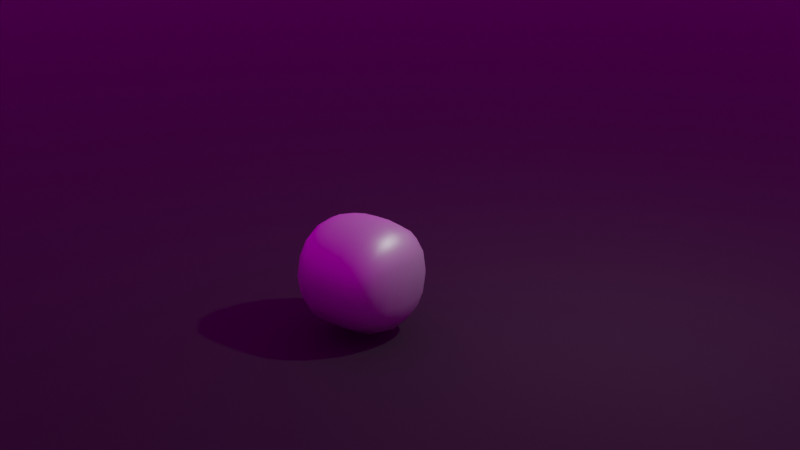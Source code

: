 # Source: startup_scene.blend  (saved by Blender 2.80.50; exported with 4.5.12 LTS)
import bpy
from mathutils import Matrix  # noqa: F401  (used for matrix-valued properties, if any)

bpy.ops.wm.read_factory_settings(use_empty=True)
scene = bpy.context.scene
scene.name = 'Scene'

# ---- collections
col_collection_1 = bpy.data.collections.new('Collection 1'); scene.collection.children.link(col_collection_1)
col_backstage = bpy.data.collections.new('Backstage'); scene.collection.children.link(col_backstage)

# ---- materials (node trees are filled in below, after node groups)
mat_cubemat = bpy.data.materials.new('CubeMat')
mat_cubemat.use_transparent_shadow = False
mat_cubemat.diffuse_color = (1.0, 1.0, 1.0, 1.0)
mat_cubemat.roughness = 0.25
mat_groundmat = bpy.data.materials.new('GroundMat')
mat_groundmat.use_transparent_shadow = False
mat_groundmat.roughness = 0.25

# ---- node groups
ng_auto_smooth = bpy.data.node_groups.new('Auto Smooth', 'GeometryNodeTree')
_s = ng_auto_smooth.interface.new_socket(name='Geometry', in_out='OUTPUT', socket_type='NodeSocketGeometry')
_s = ng_auto_smooth.interface.new_socket(name='Geometry', in_out='INPUT', socket_type='NodeSocketGeometry')
_s = ng_auto_smooth.interface.new_socket(name='Angle', in_out='INPUT', socket_type='NodeSocketFloat')
_s.subtype = 'ANGLE'
_s.min_value = 0.0
_s.max_value = 3.142
ng_auto_smooth.is_modifier = True
_N = ng_auto_smooth.nodes; _L = ng_auto_smooth.links
n0 = _N.new('NodeGroupOutput'); n0.name = 'Group Output'; n0.location = (480, -100)
n1 = _N.new('NodeGroupInput'); n1.name = 'Group Input'; n1.location = (-420, -300)
n2 = _N.new('NodeGroupInput'); n2.name = 'Group Input.001'; n2.location = (-60, -100)
n3 = _N.new('GeometryNodeSetShadeSmooth'); n3.name = 'Set Shade Smooth'; n3.location = (120, -100)
n3.domain = 'EDGE'
n4 = _N.new('GeometryNodeSetShadeSmooth'); n4.name = 'Set Shade Smooth.001'; n4.location = (300, -100)
n5 = _N.new('GeometryNodeInputMeshEdgeAngle'); n5.name = 'Edge Angle'; n5.location = (-420, -220)
n6 = _N.new('GeometryNodeInputEdgeSmooth'); n6.name = 'Is Edge Smooth'; n6.location = (-60, -160)
n7 = _N.new('GeometryNodeInputShadeSmooth'); n7.name = 'Is Face Smooth'; n7.location = (-240, -340)
n8 = _N.new('FunctionNodeBooleanMath'); n8.name = 'Boolean Math'; n8.location = (-60, -220)
n9 = _N.new('FunctionNodeCompare'); n9.name = 'Compare'; n9.location = (-240, -180)
n9.operation = 'LESS_EQUAL'
_L.new(n5.outputs[0], n9.inputs[0])
_L.new(n4.outputs[0], n0.inputs[0])
_L.new(n1.outputs[1], n9.inputs[1])
_L.new(n9.outputs[0], n8.inputs[0])
_L.new(n7.outputs[0], n8.inputs[1])
_L.new(n2.outputs[0], n3.inputs[0])
_L.new(n6.outputs[0], n3.inputs[1])
_L.new(n3.outputs[0], n4.inputs[0])
_L.new(n8.outputs[0], n3.inputs[2])
n0.is_active_output = True

# ---- material node trees
mat_cubemat.use_nodes = True; mat_cubemat.node_tree.nodes.clear()
_N = mat_cubemat.node_tree.nodes; _L = mat_cubemat.node_tree.links
n0 = _N.new('ShaderNodeOutputMaterial'); n0.name = 'Material Output'; n0.location = (278, 335)
n1 = _N.new('ShaderNodeBsdfPrincipled'); n1.name = 'Principled BSDF'; n1.location = (-12, 335)
n1.distribution = 'GGX'
n1.subsurface_method = 'BURLEY'
n1.inputs[1].default_value = 0.5
n1.inputs[3].default_value = 1.45
n2 = _N.new('ShaderNodeAttribute'); n2.name = 'Attribute'; n2.location = (-236, 300)
n2.attribute_name = 'Col'
_L.new(n1.outputs[0], n0.inputs[0])
_L.new(n2.outputs[0], n1.inputs[0])
n0.is_active_output = True
mat_groundmat.use_nodes = True; mat_groundmat.node_tree.nodes.clear()
_N = mat_groundmat.node_tree.nodes; _L = mat_groundmat.node_tree.links
n0 = _N.new('ShaderNodeOutputMaterial'); n0.name = 'Material Output'; n0.location = (300, 300)
n1 = _N.new('ShaderNodeBsdfPrincipled'); n1.name = 'Principled BSDF'; n1.location = (10, 300)
n1.distribution = 'GGX'
n1.subsurface_method = 'BURLEY'
n1.inputs[0].default_value = (0.03522, 0.03522, 0.03522, 1.0)
n1.inputs[1].default_value = 1.0
n1.inputs[2].default_value = 1.0
n1.inputs[3].default_value = 1.45
_L.new(n1.outputs[0], n0.inputs[0])
n0.is_active_output = True

# ---- world
world_world = bpy.data.worlds.new('World'); scene.world = world_world
world_world.use_nodes = True; world_world.node_tree.nodes.clear()
_N = world_world.node_tree.nodes; _L = world_world.node_tree.links
n0 = _N.new('ShaderNodeOutputWorld'); n0.name = 'World Output'; n0.location = (300, 300)
n1 = _N.new('ShaderNodeBackground'); n1.name = 'Background'; n1.location = (10, 300)
n2 = _N.new('ShaderNodeTexEnvironment'); n2.name = 'Environment Texture'; n2.location = (-280, 280)
_L.new(n2.outputs[0], n1.inputs[0])
_L.new(n1.outputs[0], n0.inputs[0])
n0.is_active_output = True
world_world.color = (0.05088, 0.05088, 0.05088)
world_world.use_sun_shadow = False
world_world.sun_shadow_jitter_overblur = 0.0

# ---- cameras
cam_camera = bpy.data.cameras.new('Camera')
cam_camera.clip_end = 100.0
cam_camera.ortho_scale = 7.314
cam_camera.dof.focus_distance = 0.0
cam_camera.dof.aperture_fstop = 128.0

# ---- lights
light_light = bpy.data.lights.new('Light', 'POINT')
light_light.transmission_factor = 0.0
light_light.cutoff_distance = 30.0
light_light.energy = 1000.0
light_light.shadow_buffer_clip_start = 1.001
light_light.shadow_soft_size = 0.1
light_light.shadow_maximum_resolution = 0.006
light_light.use_absolute_resolution = True

# ---- meshes
me_cube_003 = bpy.data.meshes.new('Cube.003')
me_cube_003.from_pydata([(0.0, -1.0, 0.0), (0.0, -1.0, 2.0), (0.0, 1.0, 0.0), (0.0, 1.0, 2.0), (1.0, -1.0, 0.0), (1.0, -1.0, 2.0), (1.0, 1.0, 0.0), (1.0, 1.0, 2.0)], [], [(2, 3, 7, 6), (6, 7, 5, 4), (4, 5, 1, 0), (2, 6, 4, 0), (7, 3, 1, 5)])
me_cube_003.polygons.foreach_set('use_smooth', [True] * 5)
_uv = me_cube_003.uv_layers.new(name='UVMap')
_uv.uv.foreach_set('vector', [0.5, 1.0, 0.5, 9.935e-05, 0.6247, 0.2382, 0.6247, 0.7493, 0.6247, 0.7493, 0.6247, 0.2382, 0.8752, 0.2382, 0.8752, 0.7493, 0.8752, 0.7493, 0.8752, 0.2382, 0.9999, 9.95e-05, 0.9999, 1.0, 0.5, 1.0, 0.6247, 0.7493, 0.8752, 0.7493, 0.9999, 1.0, 0.6247, 0.2382, 0.5, 9.935e-05, 0.9999, 9.95e-05, 0.8752, 0.2382])
_ca = me_cube_003.color_attributes.new('Col', 'BYTE_COLOR', 'CORNER')
_ca.data.foreach_set('color', [0.2159, 0.2159, 0.2159, 1.0, 0.2159, 0.2159, 0.2159, 1.0, 0.2159, 0.2159, 0.2159, 1.0, 0.2159, 0.2159, 0.2159, 1.0, 0.2159, 0.2159, 0.2159, 1.0, 0.2159, 0.2159, 0.2159, 1.0, 0.2159, 0.2159, 0.2159, 1.0, 0.2159, 0.2159, 0.2159, 1.0, 0.2159, 0.2159, 0.2159, 1.0, 0.2159, 0.2159, 0.2159, 1.0, 0.2159, 0.2159, 0.2159, 1.0, 0.2159, 0.2159, 0.2159, 1.0, 0.2159, 0.2159, 0.2159, 1.0, 0.2159, 0.2159, 0.2159, 1.0, 0.2159, 0.2159, 0.2159, 1.0, 0.2159, 0.2159, 0.2159, 1.0, 0.2159, 0.2159, 0.2159, 1.0, 0.2159, 0.2159, 0.2159, 1.0, 0.2159, 0.2159, 0.2159, 1.0, 0.2159, 0.2159, 0.2159, 1.0])
me_cube_003.materials.append(mat_cubemat)
me_cube_003.use_remesh_preserve_volume = False
me_cube_003.use_remesh_preserve_attributes = False
me_cube_003.use_mirror_vertex_groups = False
me_cube_003.use_paint_bone_selection = False
me_cube_003.use_paint_mask = True
me_cube_003.update()
me_circle_001 = bpy.data.meshes.new('Circle.001')
me_circle_001.from_pydata([(0.0, 100.0, 0.1202), (-19.51, 98.08, 0.1202), (-38.27, 92.39, 0.1202), (-70.71, 70.71, 0.1202), (-92.39, 38.27, 0.1202), (-92.39, -38.27, 0.1202), (-70.71, -70.71, 0.1202), (-55.56, -83.15, 0.1202), (-19.51, -98.08, 0.1202), (55.56, -83.15, 0.1202), (70.71, -70.71, 0.1202), (83.15, -55.56, 0.1202), (92.39, -38.27, 0.1202), (100.0, 9.656e-05, 0.1202), (98.08, 19.51, 0.1202), (38.27, 92.39, 0.1202), (19.51, 98.08, 0.1202), (-55.56, 83.15, 0.1202), (-83.15, 55.56, 0.1202), (-98.08, 19.51, 0.1202), (-100.0, 7.55e-06, 0.1202), (-98.08, -19.51, 0.1202), (-83.15, -55.56, 0.1202), (-38.27, -92.39, 0.1202), (3.258e-05, -100.0, 0.1202), (19.51, -98.08, 0.1202), (38.27, -92.39, 0.1202), (98.08, -19.51, 0.1202), (92.39, 38.27, 0.1202), (83.15, 55.56, 0.1202), (70.71, 70.71, 0.1202), (55.56, 83.15, 0.1202), (0.0, 0.0, 0.1202), (-43.97, 65.81, 0.1202), (-30.29, 73.12, 0.1202), (-65.81, 43.97, 0.1202), (-55.96, 55.96, 0.1202), (-77.62, 15.44, 0.1202), (-73.12, 30.29, 0.1202), (-65.81, -43.97, 0.1202), (-73.12, -30.29, 0.1202), (-30.29, -73.12, 0.1202), (-43.97, -65.81, 0.1202), (2.86e-05, -79.15, 0.1202), (-15.44, -77.62, 0.1202), (77.62, -15.44, 0.1202), (73.12, -30.29, 0.1202), (73.12, 30.29, 0.1202), (77.62, 15.44, 0.1202), (8.353e-06, 79.15, 0.1202), (15.44, 77.62, 0.1202), (-15.44, 77.62, 0.1202), (-79.15, 3.647e-06, 0.1202), (-77.62, -15.44, 0.1202), (-55.96, -55.96, 0.1202), (15.44, -77.62, 0.1202), (30.29, -73.12, 0.1202), (43.97, -65.81, 0.1202), (55.96, -55.96, 0.1202), (65.81, -43.97, 0.1202), (79.15, 7.611e-05, 0.1202), (65.81, 43.97, 0.1202), (55.96, 55.96, 0.1202), (43.97, 65.81, 0.1202), (30.29, 73.12, 0.1202), (-27.0, 40.41, 0.1202), (-18.6, 44.9, 0.1202), (-40.41, 27.0, 0.1202), (-34.37, 34.37, 0.1202), (-47.67, 9.481, 0.1202), (-44.9, 18.6, 0.1202), (-40.41, -27.0, 0.1202), (-44.9, -18.6, 0.1202), (-18.6, -44.9, 0.1202), (-27.0, -40.41, 0.1202), (2.037e-05, -48.6, 0.1202), (-9.481, -47.67, 0.1202), (47.67, -9.481, 0.1202), (44.9, -18.6, 0.1202), (44.9, 18.6, 0.1202), (47.67, 9.481, 0.1202), (1.693e-05, 48.6, 0.1202), (9.481, 47.67, 0.1202), (-9.481, 47.67, 0.1202), (-48.6, -1.088e-05, 0.1202), (-47.67, -9.481, 0.1202), (-34.37, -34.37, 0.1202), (9.481, -47.67, 0.1202), (18.6, -44.9, 0.1202), (27.0, -40.41, 0.1202), (34.37, -34.37, 0.1202), (40.41, -27.0, 0.1202), (48.6, 3.826e-05, 0.1202), (40.41, 27.0, 0.1202), (34.37, 34.37, 0.1202), (27.0, 40.41, 0.1202), (18.6, 44.9, 0.1202), (-15.95, 23.87, 0.1202), (-10.99, 26.53, 0.1202), (-23.87, 15.95, 0.1202), (-20.3, 20.3, 0.1202), (-28.16, 5.601, 0.1202), (-26.53, 10.99, 0.1202), (-23.87, -15.95, 0.1202), (-26.53, -10.99, 0.1202), (-10.99, -26.53, 0.1202), (-15.95, -23.87, 0.1202), (1.749e-05, -28.71, 0.1202), (-5.601, -28.16, 0.1202), (28.16, -5.601, 0.1202), (26.53, -10.99, 0.1202), (26.53, 10.99, 0.1202), (28.16, 5.601, 0.1202), (4.59e-05, 28.71, 0.1202), (5.601, 28.16, 0.1202), (-5.601, 28.16, 0.1202), (-28.71, -4.085e-05, 0.1202), (-28.16, -5.601, 0.1202), (-20.3, -20.3, 0.1202), (5.601, -28.16, 0.1202), (10.99, -26.53, 0.1202), (15.95, -23.87, 0.1202), (20.3, -20.3, 0.1202), (23.87, -15.95, 0.1202), (28.71, -6.071e-06, 0.1202), (23.87, 15.95, 0.1202), (20.3, 20.3, 0.1202), (15.95, 23.87, 0.1202), (10.99, 26.53, 0.1202), (-4.444, 6.651, 0.1202), (-3.061, 7.39, 0.1202), (-6.651, 4.444, 0.1202), (-5.656, 5.656, 0.1202), (-7.846, 1.561, 0.1202), (-7.39, 3.061, 0.1202), (-6.651, -4.444, 0.1202), (-7.39, -3.061, 0.1202), (-3.061, -7.39, 0.1202), (-4.444, -6.651, 0.1202), (2.113e-06, -7.999, 0.1202), (-1.561, -7.846, 0.1202), (7.846, -1.561, 0.1202), (7.39, -3.061, 0.1202), (7.39, 3.061, 0.1202), (7.846, 1.561, 0.1202), (5.081e-05, 7.999, 0.1202), (1.561, 7.846, 0.1202), (-1.561, 7.846, 0.1202), (-7.999, -4.544e-05, 0.1202), (-7.846, -1.561, 0.1202), (-5.656, -5.656, 0.1202), (1.561, -7.846, 0.1202), (3.061, -7.39, 0.1202), (4.444, -6.651, 0.1202), (5.656, -5.656, 0.1202), (6.651, -4.444, 0.1202), (7.999, -3.175e-05, 0.1202), (6.651, 4.444, 0.1202), (5.656, 5.656, 0.1202), (4.444, 6.651, 0.1202), (3.061, 7.39, 0.1202), (-0.8235, 1.232, 0.1202), (-0.5672, 1.369, 0.1202), (-1.232, 0.8235, 0.1202), (-1.048, 1.048, 0.1202), (-1.454, 0.2891, 0.1202), (-1.369, 0.5672, 0.1202), (-1.232, -0.8235, 0.1202), (-1.369, -0.5672, 0.1202), (-0.5672, -1.369, 0.1202), (-0.8235, -1.232, 0.1202), (-1.231e-06, -1.482, 0.1202), (-0.2892, -1.454, 0.1202), (1.454, -0.2892, 0.1202), (1.369, -0.5672, 0.1202), (1.369, 0.5672, 0.1202), (1.454, 0.2892, 0.1202), (3.103e-05, 1.482, 0.1202), (0.2891, 1.454, 0.1202), (-0.2891, 1.454, 0.1202), (-1.482, -2.693e-05, 0.1202), (-1.454, -0.2891, 0.1202), (-1.048, -1.048, 0.1202), (0.2892, -1.454, 0.1202), (0.5672, -1.369, 0.1202), (0.8235, -1.232, 0.1202), (1.048, -1.048, 0.1202), (1.232, -0.8235, 0.1202), (1.482, -2.189e-05, 0.1202), (1.232, 0.8235, 0.1202), (1.048, 1.048, 0.1202), (0.8235, 1.232, 0.1202), (0.5672, 1.369, 0.1202), (-6.669, 16.1, 0.1202), (-9.682, 14.49, 0.1202), (-12.32, 12.32, 0.1202), (-14.49, 9.682, 0.1202), (-16.1, 6.669, 0.1202), (-17.09, 3.4, 0.1202), (-16.1, -6.669, 0.1202), (-14.49, -9.682, 0.1202), (-9.682, -14.49, 0.1202), (-6.669, -16.1, 0.1202), (-3.4, -17.09, 0.1202), (9.124e-06, -17.43, 0.1202), (16.1, -6.669, 0.1202), (17.09, -3.4, 0.1202), (17.09, 3.4, 0.1202), (16.1, 6.669, 0.1202), (3.4, 17.09, 0.1202), (4.839e-05, 17.43, 0.1202), (-3.4, 17.09, 0.1202), (-17.43, -4.319e-05, 0.1202), (-17.09, -3.4, 0.1202), (-12.32, -12.32, 0.1202), (3.4, -17.09, 0.1202), (6.669, -16.1, 0.1202), (9.682, -14.49, 0.1202), (12.32, -12.32, 0.1202), (14.49, -9.682, 0.1202), (17.43, -1.992e-05, 0.1202), (14.49, 9.682, 0.1202), (12.32, 12.32, 0.1202), (9.682, 14.49, 0.1202), (6.669, 16.1, 0.1202), (-2.241, 5.411, 0.1202), (-3.254, 4.869, 0.1202), (-4.141, 4.141, 0.1202), (-4.869, 3.254, 0.1202), (-5.411, 2.241, 0.1202), (-5.744, 1.143, 0.1202), (-5.411, -2.241, 0.1202), (-4.869, -3.254, 0.1202), (-3.254, -4.87, 0.1202), (-2.241, -5.411, 0.1202), (-1.143, -5.744, 0.1202), (-7.914e-08, -5.856, 0.1202), (5.411, -2.241, 0.1202), (5.744, -1.143, 0.1202), (5.744, 1.143, 0.1202), (5.411, 2.241, 0.1202), (1.142, 5.744, 0.1202), (5.885e-05, 5.856, 0.1202), (-1.143, 5.744, 0.1202), (-5.856, -5.182e-05, 0.1202), (-5.744, -1.143, 0.1202), (-4.141, -4.141, 0.1202), (1.143, -5.744, 0.1202), (2.241, -5.411, 0.1202), (3.254, -4.869, 0.1202), (4.141, -4.141, 0.1202), (4.869, -3.254, 0.1202), (5.856, -3.929e-05, 0.1202), (4.869, 3.254, 0.1202), (4.141, 4.141, 0.1202), (3.254, 4.869, 0.1202), (2.241, 5.411, 0.1202), (-4.529, 10.93, 0.1202), (-8.369, 8.369, 0.1202), (-10.93, 4.529, 0.1202), (-10.93, -4.529, 0.1202), (-6.576, -9.841, 0.1202), (-2.309, -11.61, 0.1202), (10.93, -4.529, 0.1202), (11.61, 2.309, 0.1202), (2.309, 11.61, 0.1202), (-6.576, 9.841, 0.1202), (-9.841, 6.576, 0.1202), (-11.61, 2.309, 0.1202), (-9.841, -6.576, 0.1202), (-4.529, -10.93, 0.1202), (5.179e-06, -11.84, 0.1202), (11.61, -2.309, 0.1202), (10.93, 4.529, 0.1202), (4.689e-05, 11.84, 0.1202), (-2.309, 11.61, 0.1202), (-11.84, -4.189e-05, 0.1202), (-11.61, -2.309, 0.1202), (-8.369, -8.369, 0.1202), (2.309, -11.61, 0.1202), (4.529, -10.93, 0.1202), (6.576, -9.841, 0.1202), (8.369, -8.369, 0.1202), (9.841, -6.576, 0.1202), (11.84, -2.461e-05, 0.1202), (9.841, 6.576, 0.1202), (8.369, 8.369, 0.1202), (6.576, 9.841, 0.1202), (4.529, 10.93, 0.1202), (-1.566, 3.781, 0.1202), (-2.894, 2.894, 0.1202), (-3.781, 1.566, 0.1202), (-3.781, -1.566, 0.1202), (-2.274, -3.403, 0.1202), (-0.7984, -4.014, 0.1202), (3.781, -1.566, 0.1202), (4.014, 0.7984, 0.1202), (0.7984, 4.014, 0.1202), (-2.274, 3.403, 0.1202), (-3.403, 2.274, 0.1202), (-4.014, 0.7984, 0.1202), (-3.403, -2.274, 0.1202), (-1.566, -3.781, 0.1202), (-1.007e-06, -4.093, 0.1202), (4.014, -0.7985, 0.1202), (3.781, 1.566, 0.1202), (5.38e-05, 4.093, 0.1202), (-0.7984, 4.014, 0.1202), (-4.093, -4.707e-05, 0.1202), (-4.014, -0.7984, 0.1202), (-2.894, -2.894, 0.1202), (0.7984, -4.014, 0.1202), (1.566, -3.781, 0.1202), (2.274, -3.403, 0.1202), (2.894, -2.894, 0.1202), (3.403, -2.274, 0.1202), (4.093, -3.684e-05, 0.1202), (3.403, 2.274, 0.1202), (2.894, 2.894, 0.1202), (2.274, 3.403, 0.1202), (1.566, 3.781, 0.1202), (-1.067, 2.575, 0.1202), (-1.971, 1.971, 0.1202), (-2.575, 1.067, 0.1202), (-2.575, -1.067, 0.1202), (-1.549, -2.318, 0.1202), (-0.5438, -2.734, 0.1202), (2.575, -1.067, 0.1202), (2.734, 0.5438, 0.1202), (0.5438, 2.734, 0.1202), (-1.549, 2.318, 0.1202), (-2.318, 1.549, 0.1202), (-2.734, 0.5438, 0.1202), (-2.318, -1.549, 0.1202), (-1.067, -2.575, 0.1202), (-1.119e-06, -2.787, 0.1202), (2.734, -0.5438, 0.1202), (2.575, 1.067, 0.1202), (4.241e-05, 2.787, 0.1202), (-0.5438, 2.734, 0.1202), (-2.787, -3.7e-05, 0.1202), (-2.734, -0.5438, 0.1202), (-1.971, -1.971, 0.1202), (0.5438, -2.734, 0.1202), (1.067, -2.575, 0.1202), (1.549, -2.318, 0.1202), (1.971, -1.971, 0.1202), (2.318, -1.549, 0.1202), (2.787, -2.937e-05, 0.1202), (2.318, 1.549, 0.1202), (1.971, 1.971, 0.1202), (1.549, 2.318, 0.1202), (1.067, 2.575, 0.1202)], [], [(34, 2, 17, 33), (36, 3, 18, 35), (38, 4, 19, 37), (40, 5, 22, 39), (42, 7, 23, 41), (44, 8, 24, 43), (46, 12, 27, 45), (48, 14, 28, 47), (50, 16, 0, 49), (49, 0, 1, 51), (51, 1, 2, 34), (33, 17, 3, 36), (35, 18, 4, 38), (37, 19, 20, 52), (52, 20, 21, 53), (53, 21, 5, 40), (39, 22, 6, 54), (54, 6, 7, 42), (41, 23, 8, 44), (43, 24, 25, 55), (55, 25, 26, 56), (56, 26, 9, 57), (57, 9, 10, 58), (58, 10, 11, 59), (59, 11, 12, 46), (45, 27, 13, 60), (60, 13, 14, 48), (47, 28, 29, 61), (61, 29, 30, 62), (62, 30, 31, 63), (63, 31, 15, 64), (64, 15, 16, 50), (66, 34, 33, 65), (68, 36, 35, 67), (70, 38, 37, 69), (72, 40, 39, 71), (74, 42, 41, 73), (76, 44, 43, 75), (78, 46, 45, 77), (80, 48, 47, 79), (82, 50, 49, 81), (81, 49, 51, 83), (83, 51, 34, 66), (65, 33, 36, 68), (67, 35, 38, 70), (69, 37, 52, 84), (84, 52, 53, 85), (85, 53, 40, 72), (71, 39, 54, 86), (86, 54, 42, 74), (73, 41, 44, 76), (75, 43, 55, 87), (87, 55, 56, 88), (88, 56, 57, 89), (89, 57, 58, 90), (90, 58, 59, 91), (91, 59, 46, 78), (77, 45, 60, 92), (92, 60, 48, 80), (79, 47, 61, 93), (93, 61, 62, 94), (94, 62, 63, 95), (95, 63, 64, 96), (96, 64, 50, 82), (98, 66, 65, 97), (100, 68, 67, 99), (102, 70, 69, 101), (104, 72, 71, 103), (106, 74, 73, 105), (108, 76, 75, 107), (110, 78, 77, 109), (112, 80, 79, 111), (114, 82, 81, 113), (113, 81, 83, 115), (115, 83, 66, 98), (97, 65, 68, 100), (99, 67, 70, 102), (101, 69, 84, 116), (116, 84, 85, 117), (117, 85, 72, 104), (103, 71, 86, 118), (118, 86, 74, 106), (105, 73, 76, 108), (107, 75, 87, 119), (119, 87, 88, 120), (120, 88, 89, 121), (121, 89, 90, 122), (122, 90, 91, 123), (123, 91, 78, 110), (109, 77, 92, 124), (124, 92, 80, 112), (111, 79, 93, 125), (125, 93, 94, 126), (126, 94, 95, 127), (127, 95, 96, 128), (128, 96, 82, 114), (193, 98, 97, 194), (195, 100, 99, 196), (197, 102, 101, 198), (199, 104, 103, 200), (201, 106, 105, 202), (203, 108, 107, 204), (205, 110, 109, 206), (207, 112, 111, 208), (209, 114, 113, 210), (210, 113, 115, 211), (211, 115, 98, 193), (194, 97, 100, 195), (196, 99, 102, 197), (198, 101, 116, 212), (212, 116, 117, 213), (213, 117, 104, 199), (200, 103, 118, 214), (214, 118, 106, 201), (202, 105, 108, 203), (204, 107, 119, 215), (215, 119, 120, 216), (216, 120, 121, 217), (217, 121, 122, 218), (218, 122, 123, 219), (219, 123, 110, 205), (206, 109, 124, 220), (220, 124, 112, 207), (208, 111, 125, 221), (221, 125, 126, 222), (222, 126, 127, 223), (223, 127, 128, 224), (224, 128, 114, 209), (225, 130, 129, 226), (227, 132, 131, 228), (229, 134, 133, 230), (231, 136, 135, 232), (233, 138, 137, 234), (235, 140, 139, 236), (237, 142, 141, 238), (239, 144, 143, 240), (241, 146, 145, 242), (242, 145, 147, 243), (243, 147, 130, 225), (226, 129, 132, 227), (228, 131, 134, 229), (230, 133, 148, 244), (244, 148, 149, 245), (245, 149, 136, 231), (232, 135, 150, 246), (246, 150, 138, 233), (234, 137, 140, 235), (236, 139, 151, 247), (247, 151, 152, 248), (248, 152, 153, 249), (249, 153, 154, 250), (250, 154, 155, 251), (251, 155, 142, 237), (238, 141, 156, 252), (252, 156, 144, 239), (240, 143, 157, 253), (253, 157, 158, 254), (254, 158, 159, 255), (255, 159, 160, 256), (256, 160, 146, 241), (32, 162, 161), (32, 164, 163), (32, 166, 165), (32, 168, 167), (32, 170, 169), (32, 172, 171), (32, 174, 173), (32, 176, 175), (32, 178, 177), (32, 177, 179), (32, 179, 162), (32, 161, 164), (32, 163, 166), (32, 165, 180), (32, 180, 181), (32, 181, 168), (32, 167, 182), (32, 182, 170), (32, 169, 172), (32, 171, 183), (32, 183, 184), (32, 184, 185), (32, 185, 186), (32, 186, 187), (32, 187, 174), (32, 173, 188), (32, 188, 176), (32, 175, 189), (32, 189, 190), (32, 190, 191), (32, 191, 192), (32, 192, 178), (288, 224, 209, 265), (287, 223, 224, 288), (286, 222, 223, 287), (285, 221, 222, 286), (273, 208, 221, 285), (284, 220, 207, 264), (272, 206, 220, 284), (283, 219, 205, 263), (282, 218, 219, 283), (281, 217, 218, 282), (280, 216, 217, 281), (279, 215, 216, 280), (271, 204, 215, 279), (270, 202, 203, 262), (278, 214, 201, 261), (269, 200, 214, 278), (277, 213, 199, 260), (276, 212, 213, 277), (268, 198, 212, 276), (267, 196, 197, 259), (266, 194, 195, 258), (275, 211, 193, 257), (274, 210, 211, 275), (265, 209, 210, 274), (264, 207, 208, 273), (263, 205, 206, 272), (262, 203, 204, 271), (261, 201, 202, 270), (260, 199, 200, 269), (259, 197, 198, 268), (258, 195, 196, 267), (257, 193, 194, 266), (320, 256, 241, 297), (319, 255, 256, 320), (318, 254, 255, 319), (317, 253, 254, 318), (305, 240, 253, 317), (316, 252, 239, 296), (304, 238, 252, 316), (315, 251, 237, 295), (314, 250, 251, 315), (313, 249, 250, 314), (312, 248, 249, 313), (311, 247, 248, 312), (303, 236, 247, 311), (302, 234, 235, 294), (310, 246, 233, 293), (301, 232, 246, 310), (309, 245, 231, 292), (308, 244, 245, 309), (300, 230, 244, 308), (299, 228, 229, 291), (298, 226, 227, 290), (307, 243, 225, 289), (306, 242, 243, 307), (297, 241, 242, 306), (296, 239, 240, 305), (295, 237, 238, 304), (294, 235, 236, 303), (293, 233, 234, 302), (292, 231, 232, 301), (291, 229, 230, 300), (290, 227, 228, 299), (289, 225, 226, 298), (130, 257, 266, 129), (132, 258, 267, 131), (134, 259, 268, 133), (136, 260, 269, 135), (138, 261, 270, 137), (140, 262, 271, 139), (142, 263, 272, 141), (144, 264, 273, 143), (146, 265, 274, 145), (145, 274, 275, 147), (147, 275, 257, 130), (129, 266, 258, 132), (131, 267, 259, 134), (133, 268, 276, 148), (148, 276, 277, 149), (149, 277, 260, 136), (135, 269, 278, 150), (150, 278, 261, 138), (137, 270, 262, 140), (139, 271, 279, 151), (151, 279, 280, 152), (152, 280, 281, 153), (153, 281, 282, 154), (154, 282, 283, 155), (155, 283, 263, 142), (141, 272, 284, 156), (156, 284, 264, 144), (143, 273, 285, 157), (157, 285, 286, 158), (158, 286, 287, 159), (159, 287, 288, 160), (160, 288, 265, 146), (321, 289, 298, 330), (322, 290, 299, 331), (323, 291, 300, 332), (324, 292, 301, 333), (325, 293, 302, 334), (326, 294, 303, 335), (327, 295, 304, 336), (328, 296, 305, 337), (329, 297, 306, 338), (338, 306, 307, 339), (339, 307, 289, 321), (330, 298, 290, 322), (331, 299, 291, 323), (332, 300, 308, 340), (340, 308, 309, 341), (341, 309, 292, 324), (333, 301, 310, 342), (342, 310, 293, 325), (334, 302, 294, 326), (335, 303, 311, 343), (343, 311, 312, 344), (344, 312, 313, 345), (345, 313, 314, 346), (346, 314, 315, 347), (347, 315, 295, 327), (336, 304, 316, 348), (348, 316, 296, 328), (337, 305, 317, 349), (349, 317, 318, 350), (350, 318, 319, 351), (351, 319, 320, 352), (352, 320, 297, 329), (192, 352, 329, 178), (191, 351, 352, 192), (190, 350, 351, 191), (189, 349, 350, 190), (175, 337, 349, 189), (188, 348, 328, 176), (173, 336, 348, 188), (187, 347, 327, 174), (186, 346, 347, 187), (185, 345, 346, 186), (184, 344, 345, 185), (183, 343, 344, 184), (171, 335, 343, 183), (169, 334, 326, 172), (182, 342, 325, 170), (167, 333, 342, 182), (181, 341, 324, 168), (180, 340, 341, 181), (165, 332, 340, 180), (163, 331, 323, 166), (161, 330, 322, 164), (179, 339, 321, 162), (177, 338, 339, 179), (178, 329, 338, 177), (176, 328, 337, 175), (174, 327, 336, 173), (172, 326, 335, 171), (170, 325, 334, 169), (168, 324, 333, 167), (166, 323, 332, 165), (164, 322, 331, 163), (162, 321, 330, 161)])
_uv = me_circle_001.uv_layers.new(name='UVMap')
_uv.uv.foreach_set('vector', [0.0, 0.0, 0.0, 0.0, 0.0, 0.0, 0.0, 0.0, 0.0, 0.0, 0.0, 0.0, 0.0, 0.0, 0.0, 0.0, 0.0, 0.0, 0.0, 0.0, 0.0, 0.0, 0.0, 0.0, 0.0, 0.0, 0.0, 0.0, 0.0, 0.0, 0.0, 0.0, 0.0, 0.0, 0.0, 0.0, 0.0, 0.0, 0.0, 0.0, 0.0, 0.0, 0.0, 0.0, 0.0, 0.0, 0.0, 0.0, 0.0, 0.0, 0.0, 0.0, 0.0, 0.0, 0.0, 0.0, 0.0, 0.0, 0.0, 0.0, 0.0, 0.0, 0.0, 0.0, 0.0, 0.0, 0.0, 0.0, 0.0, 0.0, 0.0, 0.0, 0.0, 0.0, 0.0, 0.0, 0.0, 0.0, 0.0, 0.0, 0.0, 0.0, 0.0, 0.0, 0.0, 0.0, 0.0, 0.0, 0.0, 0.0, 0.0, 0.0, 0.0, 0.0, 0.0, 0.0, 0.0, 0.0, 0.0, 0.0, 0.0, 0.0, 0.0, 0.0, 0.0, 0.0, 0.0, 0.0, 0.0, 0.0, 0.0, 0.0, 0.0, 0.0, 0.0, 0.0, 0.0, 0.0, 0.0, 0.0, 0.0, 0.0, 0.0, 0.0, 0.0, 0.0, 0.0, 0.0, 0.0, 0.0, 0.0, 0.0, 0.0, 0.0, 0.0, 0.0, 0.0, 0.0, 0.0, 0.0, 0.0, 0.0, 0.0, 0.0, 0.0, 0.0, 0.0, 0.0, 0.0, 0.0, 0.0, 0.0, 0.0, 0.0, 0.0, 0.0, 0.0, 0.0, 0.0, 0.0, 0.0, 0.0, 0.0, 0.0, 0.0, 0.0, 0.0, 0.0, 0.0, 0.0, 0.0, 0.0, 0.0, 0.0, 0.0, 0.0, 0.0, 0.0, 0.0, 0.0, 0.0, 0.0, 0.0, 0.0, 0.0, 0.0, 0.0, 0.0, 0.0, 0.0, 0.0, 0.0, 0.0, 0.0, 0.0, 0.0, 0.0, 0.0, 0.0, 0.0, 0.0, 0.0, 0.0, 0.0, 0.0, 0.0, 0.0, 0.0, 0.0, 0.0, 0.0, 0.0, 0.0, 0.0, 0.0, 0.0, 0.0, 0.0, 0.0, 0.0, 0.0, 0.0, 0.0, 0.0, 0.0, 0.0, 0.0, 0.0, 0.0, 0.0, 0.0, 0.0, 0.0, 0.0, 0.0, 0.0, 0.0, 0.0, 0.0, 0.0, 0.0, 0.0, 0.0, 0.0, 0.0, 0.0, 0.0, 0.0, 0.0, 0.0, 0.0, 0.0, 0.0, 0.0, 0.0, 0.0, 0.0, 0.0, 0.0, 0.0, 0.0, 0.0, 0.0, 0.0, 0.0, 0.0, 0.0, 0.0, 0.0, 0.0, 0.0, 0.0, 0.0, 0.0, 0.0, 0.0, 0.0, 0.0, 0.0, 0.0, 0.0, 0.0, 0.0, 0.0, 0.0, 0.0, 0.0, 0.0, 0.0, 0.0, 0.0, 0.0, 0.0, 0.0, 0.0, 0.0, 0.0, 0.0, 0.0, 0.0, 0.0, 0.0, 0.0, 0.0, 0.0, 0.0, 0.0, 0.0, 0.0, 0.0, 0.0, 0.0, 0.0, 0.0, 0.0, 0.0, 0.0, 0.0, 0.0, 0.0, 0.0, 0.0, 0.0, 0.0, 0.0, 0.0, 0.0, 0.0, 0.0, 0.0, 0.0, 0.0, 0.0, 0.0, 0.0, 0.0, 0.0, 0.0, 0.0, 0.0, 0.0, 0.0, 0.0, 0.0, 0.0, 0.0, 0.0, 0.0, 0.0, 0.0, 0.0, 0.0, 0.0, 0.0, 0.0, 0.0, 0.0, 0.0, 0.0, 0.0, 0.0, 0.0, 0.0, 0.0, 0.0, 0.0, 0.0, 0.0, 0.0, 0.0, 0.0, 0.0, 0.0, 0.0, 0.0, 0.0, 0.0, 0.0, 0.0, 0.0, 0.0, 0.0, 0.0, 0.0, 0.0, 0.0, 0.0, 0.0, 0.0, 0.0, 0.0, 0.0, 0.0, 0.0, 0.0, 0.0, 0.0, 0.0, 0.0, 0.0, 0.0, 0.0, 0.0, 0.0, 0.0, 0.0, 0.0, 0.0, 0.0, 0.0, 0.0, 0.0, 0.0, 0.0, 0.0, 0.0, 0.0, 0.0, 0.0, 0.0, 0.0, 0.0, 0.0, 0.0, 0.0, 0.0, 0.0, 0.0, 0.0, 0.0, 0.0, 0.0, 0.0, 0.0, 0.0, 0.0, 0.0, 0.0, 0.0, 0.0, 0.0, 0.0, 0.0, 0.0, 0.0, 0.0, 0.0, 0.0, 0.0, 0.0, 0.0, 0.0, 0.0, 0.0, 0.0, 0.0, 0.0, 0.0, 0.0, 0.0, 0.0, 0.0, 0.0, 0.0, 0.0, 0.0, 0.0, 0.0, 0.0, 0.0, 0.0, 0.0, 0.0, 0.0, 0.0, 0.0, 0.0, 0.0, 0.0, 0.0, 0.0, 0.0, 0.0, 0.0, 0.0, 0.0, 0.0, 0.0, 0.0, 0.0, 0.0, 0.0, 0.0, 0.0, 0.0, 0.0, 0.0, 0.0, 0.0, 0.0, 0.0, 0.0, 0.0, 0.0, 0.0, 0.0, 0.0, 0.0, 0.0, 0.0, 0.0, 0.0, 0.0, 0.0, 0.0, 0.0, 0.0, 0.0, 0.0, 0.0, 0.0, 0.0, 0.0, 0.0, 0.0, 0.0, 0.0, 0.0, 0.0, 0.0, 0.0, 0.0, 0.0, 0.0, 0.0, 0.0, 0.0, 0.0, 0.0, 0.0, 0.0, 0.0, 0.0, 0.0, 0.0, 0.0, 0.0, 0.0, 0.0, 0.0, 0.0, 0.0, 0.0, 0.0, 0.0, 0.0, 0.0, 0.0, 0.0, 0.0, 0.0, 0.0, 0.0, 0.0, 0.0, 0.0, 0.0, 0.0, 0.0, 0.0, 0.0, 0.0, 0.0, 0.0, 0.0, 0.0, 0.0, 0.0, 0.0, 0.0, 0.0, 0.0, 0.0, 0.0, 0.0, 0.0, 0.0, 0.0, 0.0, 0.0, 0.0, 0.0, 0.0, 0.0, 0.0, 0.0, 0.0, 0.0, 0.0, 0.0, 0.0, 0.0, 0.0, 0.0, 0.0, 0.0, 0.0, 0.0, 0.0, 0.0, 0.0, 0.0, 0.0, 0.0, 0.0, 0.0, 0.0, 0.0, 0.0, 0.0, 0.0, 0.0, 0.0, 0.0, 0.0, 0.0, 0.0, 0.0, 0.0, 0.0, 0.0, 0.0, 0.0, 0.0, 0.0, 0.0, 0.0, 0.0, 0.0, 0.0, 0.0, 0.0, 0.0, 0.0, 0.0, 0.0, 0.0, 0.0, 0.0, 0.0, 0.0, 0.0, 0.0, 0.0, 0.0, 0.0, 0.0, 0.0, 0.0, 0.0, 0.0, 0.0, 0.0, 0.0, 0.0, 0.0, 0.0, 0.0, 0.0, 0.0, 0.0, 0.0, 0.0, 0.0, 0.0, 0.0, 0.0, 0.0, 0.0, 0.0, 0.0, 0.0, 0.0, 0.0, 0.0, 0.0, 0.0, 0.0, 0.0, 0.0, 0.0, 0.0, 0.0, 0.0, 0.0, 0.0, 0.0, 0.0, 0.0, 0.0, 0.0, 0.0, 0.0, 0.0, 0.0, 0.0, 0.0, 0.0, 0.0, 0.0, 0.0, 0.0, 0.0, 0.0, 0.0, 0.0, 0.0, 0.0, 0.0, 0.0, 0.0, 0.0, 0.0, 0.0, 0.0, 0.0, 0.0, 0.0, 0.0, 0.0, 0.0, 0.0, 0.0, 0.0, 0.0, 0.0, 0.0, 0.0, 0.0, 0.0, 0.0, 0.0, 0.0, 0.0, 0.0, 0.0, 0.0, 0.0, 0.0, 0.0, 0.0, 0.0, 0.0, 0.0, 0.0, 0.0, 0.0, 0.0, 0.0, 0.0, 0.0, 0.0, 0.0, 0.0, 0.0, 0.0, 0.0, 0.0, 0.0, 0.0, 0.0, 0.0, 0.0, 0.0, 0.0, 0.0, 0.0, 0.0, 0.0, 0.0, 0.0, 0.0, 0.0, 0.0, 0.0, 0.0, 0.0, 0.0, 0.0, 0.0, 0.0, 0.0, 0.0, 0.0, 0.0, 0.0, 0.0, 0.0, 0.0, 0.0, 0.0, 0.0, 0.0, 0.0, 0.0, 0.0, 0.0, 0.0, 0.0, 0.0, 0.0, 0.0, 0.0, 0.0, 0.0, 0.0, 0.0, 0.0, 0.0, 0.0, 0.0, 0.0, 0.0, 0.0, 0.0, 0.0, 0.0, 0.0, 0.0, 0.0, 0.0, 0.0, 0.0, 0.0, 0.0, 0.0, 0.0, 0.0, 0.0, 0.0, 0.0, 0.0, 0.0, 0.0, 0.0, 0.0, 0.0, 0.0, 0.0, 0.0, 0.0, 0.0, 0.0, 0.0, 0.0, 0.0, 0.0, 0.0, 0.0, 0.0, 0.0, 0.0, 0.0, 0.0, 0.0, 0.0, 0.0, 0.0, 0.0, 0.0, 0.0, 0.0, 0.0, 0.0, 0.0, 0.0, 0.0, 0.0, 0.0, 0.0, 0.0, 0.0, 0.0, 0.0, 0.0, 0.0, 0.0, 0.0, 0.0, 0.0, 0.0, 0.0, 0.0, 0.0, 0.0, 0.0, 0.0, 0.0, 0.0, 0.0, 0.0, 0.0, 0.0, 0.0, 0.0, 0.0, 0.0, 0.0, 0.0, 0.0, 0.0, 0.0, 0.0, 0.0, 0.0, 0.0, 0.0, 0.0, 0.0, 0.0, 0.0, 0.0, 0.0, 0.0, 0.0, 0.0, 0.0, 0.0, 0.0, 0.0, 0.0, 0.0, 0.0, 0.0, 0.0, 0.0, 0.0, 0.0, 0.0, 0.0, 0.0, 0.0, 0.0, 0.0, 0.0, 0.0, 0.0, 0.0, 0.0, 0.0, 0.0, 0.0, 0.0, 0.0, 0.0, 0.0, 0.0, 0.0, 0.0, 0.0, 0.0, 0.0, 0.0, 0.0, 0.0, 0.0, 0.0, 0.0, 0.0, 0.0, 0.0, 0.0, 0.0, 0.0, 0.0, 0.0, 0.0, 0.0, 0.0, 0.0, 0.0, 0.0, 0.0, 0.0, 0.0, 0.0, 0.0, 0.0, 0.0, 0.0, 0.0, 0.0, 0.0, 0.0, 0.0, 0.0, 0.0, 0.0, 0.0, 0.0, 0.0, 0.0, 0.0, 0.0, 0.0, 0.0, 0.0, 0.0, 0.0, 0.0, 0.0, 0.0, 0.0, 0.0, 0.0, 0.0, 0.0, 0.0, 0.0, 0.0, 0.0, 0.0, 0.0, 0.0, 0.0, 0.0, 0.0, 0.0, 0.0, 0.0, 0.0, 0.0, 0.0, 0.0, 0.0, 0.0, 0.0, 0.0, 0.0, 0.0, 0.0, 0.0, 0.0, 0.0, 0.0, 0.0, 0.0, 0.0, 0.0, 0.0, 0.0, 0.0, 0.0, 0.0, 0.0, 0.0, 0.0, 0.0, 0.0, 0.0, 0.0, 0.0, 0.0, 0.0, 0.0, 0.0, 0.0, 0.0, 0.0, 0.0, 0.0, 0.0, 0.0, 0.0, 0.0, 0.0, 0.0, 0.0, 0.0, 0.0, 0.0, 0.0, 0.0, 0.0, 0.0, 0.0, 0.0, 0.0, 0.0, 0.0, 0.0, 0.0, 0.0, 0.0, 0.0, 0.0, 0.0, 0.0, 0.0, 0.0, 0.0, 0.0, 0.0, 0.0, 0.0, 0.0, 0.0, 0.0, 0.0, 0.0, 0.0, 0.0, 0.0, 0.0, 0.0, 0.0, 0.0, 0.0, 0.0, 0.0, 0.0, 0.0, 0.0, 0.0, 0.0, 0.0, 0.0, 0.0, 0.0, 0.0, 0.0, 0.0, 0.0, 0.0, 0.0, 0.0, 0.0, 0.0, 0.0, 0.0, 0.0, 0.0, 0.0, 0.0, 0.0, 0.0, 0.0, 0.0, 0.0, 0.0, 0.0, 0.0, 0.0, 0.0, 0.0, 0.0, 0.0, 0.0, 0.0, 0.0, 0.0, 0.0, 0.0, 0.0, 0.0, 0.0, 0.0, 0.0, 0.0, 0.0, 0.0, 0.0, 0.0, 0.0, 0.0, 0.0, 0.0, 0.0, 0.0, 0.0, 0.0, 0.0, 0.0, 0.0, 0.0, 0.0, 0.0, 0.0, 0.0, 0.0, 0.0, 0.0, 0.0, 0.0, 0.0, 0.0, 0.0, 0.0, 0.0, 0.0, 0.0, 0.0, 0.0, 0.0, 0.0, 0.0, 0.0, 0.0, 0.0, 0.0, 0.0, 0.0, 0.0, 0.0, 0.0, 0.0, 0.0, 0.0, 0.0, 0.0, 0.0, 0.0, 0.0, 0.0, 0.0, 0.0, 0.0, 0.0, 0.0, 0.0, 0.0, 0.0, 0.0, 0.0, 0.0, 0.0, 0.0, 0.0, 0.0, 0.0, 0.0, 0.0, 0.0, 0.0, 0.0, 0.0, 0.0, 0.0, 0.0, 0.0, 0.0, 0.0, 0.0, 0.0, 0.0, 0.0, 0.0, 0.0, 0.0, 0.0, 0.0, 0.0, 0.0, 0.0, 0.0, 0.0, 0.0, 0.0, 0.0, 0.0, 0.0, 0.0, 0.0, 0.0, 0.0, 0.0, 0.0, 0.0, 0.0, 0.0, 0.0, 0.0, 0.0, 0.0, 0.0, 0.0, 0.0, 0.0, 0.0, 0.0, 0.0, 0.0, 0.0, 0.0, 0.0, 0.0, 0.0, 0.0, 0.0, 0.0, 0.0, 0.0, 0.0, 0.0, 0.0, 0.0, 0.0, 0.0, 0.0, 0.0, 0.0, 0.0, 0.0, 0.0, 0.0, 0.0, 0.0, 0.0, 0.0, 0.0, 0.0, 0.0, 0.0, 0.0, 0.0, 0.0, 0.0, 0.0, 0.0, 0.0, 0.0, 0.0, 0.0, 0.0, 0.0, 0.0, 0.0, 0.0, 0.0, 0.0, 0.0, 0.0, 0.0, 0.0, 0.0, 0.0, 0.0, 0.0, 0.0, 0.0, 0.0, 0.0, 0.0, 0.0, 0.0, 0.0, 0.0, 0.0, 0.0, 0.0, 0.0, 0.0, 0.0, 0.0, 0.0, 0.0, 0.0, 0.0, 0.0, 0.0, 0.0, 0.0, 0.0, 0.0, 0.0, 0.0, 0.0, 0.0, 0.0, 0.0, 0.0, 0.0, 0.0, 0.0, 0.0, 0.0, 0.0, 0.0, 0.0, 0.0, 0.0, 0.0, 0.0, 0.0, 0.0, 0.0, 0.0, 0.0, 0.0, 0.0, 0.0, 0.0, 0.0, 0.0, 0.0, 0.0, 0.0, 0.0, 0.0, 0.0, 0.0, 0.0, 0.0, 0.0, 0.0, 0.0, 0.0, 0.0, 0.0, 0.0, 0.0, 0.0, 0.0, 0.0, 0.0, 0.0, 0.0, 0.0, 0.0, 0.0, 0.0, 0.0, 0.0, 0.0, 0.0, 0.0, 0.0, 0.0, 0.0, 0.0, 0.0, 0.0, 0.0, 0.0, 0.0, 0.0, 0.0, 0.0, 0.0, 0.0, 0.0, 0.0, 0.0, 0.0, 0.0, 0.0, 0.0, 0.0, 0.0, 0.0, 0.0, 0.0, 0.0, 0.0, 0.0, 0.0, 0.0, 0.0, 0.0, 0.0, 0.0, 0.0, 0.0, 0.0, 0.0, 0.0, 0.0, 0.0, 0.0, 0.0, 0.0, 0.0, 0.0, 0.0, 0.0, 0.0, 0.0, 0.0, 0.0, 0.0, 0.0, 0.0, 0.0, 0.0, 0.0, 0.0, 0.0, 0.0, 0.0, 0.0, 0.0, 0.0, 0.0, 0.0, 0.0, 0.0, 0.0, 0.0, 0.0, 0.0, 0.0, 0.0, 0.0, 0.0, 0.0, 0.0, 0.0, 0.0, 0.0, 0.0, 0.0, 0.0, 0.0, 0.0, 0.0, 0.0, 0.0, 0.0, 0.0, 0.0, 0.0, 0.0, 0.0, 0.0, 0.0, 0.0, 0.0, 0.0, 0.0, 0.0, 0.0, 0.0, 0.0, 0.0, 0.0, 0.0, 0.0, 0.0, 0.0, 0.0, 0.0, 0.0, 0.0, 0.0, 0.0, 0.0, 0.0, 0.0, 0.0, 0.0, 0.0, 0.0, 0.0, 0.0, 0.0, 0.0, 0.0, 0.0, 0.0, 0.0, 0.0, 0.0, 0.0, 0.0, 0.0, 0.0, 0.0, 0.0, 0.0, 0.0, 0.0, 0.0, 0.0, 0.0, 0.0, 0.0, 0.0, 0.0, 0.0, 0.0, 0.0, 0.0, 0.0, 0.0, 0.0, 0.0, 0.0, 0.0, 0.0, 0.0, 0.0, 0.0, 0.0, 0.0, 0.0, 0.0, 0.0, 0.0, 0.0, 0.0, 0.0, 0.0, 0.0, 0.0, 0.0, 0.0, 0.0, 0.0, 0.0, 0.0, 0.0, 0.0, 0.0, 0.0, 0.0, 0.0, 0.0, 0.0, 0.0, 0.0, 0.0, 0.0, 0.0, 0.0, 0.0, 0.0, 0.0, 0.0, 0.0, 0.0, 0.0, 0.0, 0.0, 0.0, 0.0, 0.0, 0.0, 0.0, 0.0, 0.0, 0.0, 0.0, 0.0, 0.0, 0.0, 0.0, 0.0, 0.0, 0.0, 0.0, 0.0, 0.0, 0.0, 0.0, 0.0, 0.0, 0.0, 0.0, 0.0, 0.0, 0.0, 0.0, 0.0, 0.0, 0.0, 0.0, 0.0, 0.0, 0.0, 0.0, 0.0, 0.0, 0.0, 0.0, 0.0, 0.0, 0.0, 0.0, 0.0, 0.0, 0.0, 0.0, 0.0, 0.0, 0.0, 0.0, 0.0, 0.0, 0.0, 0.0, 0.0, 0.0, 0.0, 0.0, 0.0, 0.0, 0.0, 0.0, 0.0, 0.0, 0.0, 0.0, 0.0, 0.0, 0.0, 0.0, 0.0, 0.0, 0.0, 0.0, 0.0, 0.0, 0.0, 0.0, 0.0, 0.0, 0.0, 0.0, 0.0, 0.0, 0.0, 0.0, 0.0, 0.0, 0.0, 0.0, 0.0, 0.0, 0.0, 0.0, 0.0, 0.0, 0.0, 0.0, 0.0, 0.0, 0.0, 0.0, 0.0, 0.0, 0.0, 0.0, 0.0, 0.0, 0.0, 0.0, 0.0, 0.0, 0.0, 0.0, 0.0, 0.0, 0.0, 0.0, 0.0, 0.0, 0.0, 0.0, 0.0, 0.0, 0.0, 0.0, 0.0, 0.0, 0.0, 0.0, 0.0, 0.0, 0.0, 0.0, 0.0, 0.0, 0.0, 0.0, 0.0, 0.0, 0.0, 0.0, 0.0, 0.0, 0.0, 0.0, 0.0, 0.0, 0.0, 0.0, 0.0, 0.0, 0.0, 0.0, 0.0, 0.0, 0.0, 0.0, 0.0, 0.0, 0.0, 0.0, 0.0, 0.0, 0.0, 0.0, 0.0, 0.0, 0.0, 0.0, 0.0, 0.0, 0.0, 0.0, 0.0, 0.0, 0.0, 0.0, 0.0, 0.0, 0.0, 0.0, 0.0, 0.0, 0.0, 0.0, 0.0, 0.0, 0.0, 0.0, 0.0, 0.0, 0.0, 0.0, 0.0, 0.0, 0.0, 0.0, 0.0, 0.0, 0.0, 0.0, 0.0, 0.0, 0.0, 0.0, 0.0, 0.0, 0.0, 0.0, 0.0, 0.0, 0.0, 0.0, 0.0, 0.0, 0.0, 0.0, 0.0, 0.0, 0.0, 0.0, 0.0, 0.0, 0.0, 0.0, 0.0, 0.0, 0.0, 0.0, 0.0, 0.0, 0.0, 0.0, 0.0, 0.0, 0.0, 0.0, 0.0, 0.0, 0.0, 0.0, 0.0, 0.0, 0.0, 0.0, 0.0, 0.0, 0.0, 0.0, 0.0, 0.0, 0.0, 0.0, 0.0, 0.0, 0.0, 0.0, 0.0, 0.0, 0.0, 0.0, 0.0, 0.0, 0.0, 0.0, 0.0, 0.0, 0.0, 0.0, 0.0, 0.0, 0.0, 0.0, 0.0, 0.0, 0.0, 0.0, 0.0, 0.0, 0.0, 0.0, 0.0, 0.0, 0.0, 0.0, 0.0, 0.0, 0.0, 0.0, 0.0, 0.0, 0.0, 0.0, 0.0, 0.0, 0.0, 0.0, 0.0, 0.0, 0.0, 0.0, 0.0, 0.0, 0.0, 0.0, 0.0, 0.0, 0.0, 0.0, 0.0, 0.0, 0.0, 0.0, 0.0, 0.0, 0.0, 0.0, 0.0, 0.0, 0.0, 0.0, 0.0, 0.0, 0.0, 0.0, 0.0, 0.0, 0.0, 0.0, 0.0, 0.0, 0.0, 0.0, 0.0, 0.0, 0.0, 0.0, 0.0, 0.0, 0.0, 0.0, 0.0, 0.0, 0.0, 0.0, 0.0, 0.0, 0.0, 0.0, 0.0, 0.0, 0.0, 0.0, 0.0, 0.0, 0.0, 0.0, 0.0, 0.0, 0.0, 0.0, 0.0, 0.0, 0.0, 0.0, 0.0, 0.0, 0.0, 0.0, 0.0, 0.0, 0.0, 0.0, 0.0, 0.0, 0.0, 0.0, 0.0, 0.0, 0.0, 0.0, 0.0, 0.0, 0.0, 0.0, 0.0, 0.0, 0.0, 0.0, 0.0, 0.0, 0.0, 0.0, 0.0, 0.0, 0.0, 0.0, 0.0, 0.0, 0.0, 0.0, 0.0, 0.0, 0.0, 0.0, 0.0, 0.0, 0.0, 0.0, 0.0, 0.0, 0.0, 0.0, 0.0, 0.0, 0.0, 0.0, 0.0, 0.0, 0.0, 0.0, 0.0, 0.0, 0.0, 0.0, 0.0, 0.0, 0.0, 0.0, 0.0, 0.0, 0.0, 0.0, 0.0, 0.0, 0.0, 0.0, 0.0, 0.0, 0.0, 0.0, 0.0, 0.0, 0.0, 0.0, 0.0, 0.0, 0.0, 0.0, 0.0, 0.0, 0.0, 0.0, 0.0, 0.0, 0.0, 0.0, 0.0, 0.0, 0.0, 0.0, 0.0, 0.0, 0.0, 0.0, 0.0, 0.0, 0.0, 0.0, 0.0, 0.0, 0.0, 0.0, 0.0, 0.0, 0.0, 0.0, 0.0, 0.0, 0.0, 0.0, 0.0, 0.0, 0.0, 0.0, 0.0, 0.0, 0.0, 0.0, 0.0, 0.0, 0.0, 0.0, 0.0, 0.0, 0.0, 0.0, 0.0, 0.0, 0.0, 0.0, 0.0, 0.0, 0.0, 0.0, 0.0, 0.0, 0.0, 0.0, 0.0, 0.0, 0.0, 0.0, 0.0, 0.0, 0.0, 0.0, 0.0, 0.0, 0.0, 0.0, 0.0, 0.0, 0.0, 0.0, 0.0, 0.0, 0.0, 0.0, 0.0, 0.0, 0.0, 0.0, 0.0, 0.0, 0.0, 0.0, 0.0, 0.0, 0.0, 0.0, 0.0, 0.0, 0.0, 0.0, 0.0, 0.0, 0.0, 0.0, 0.0, 0.0, 0.0, 0.0, 0.0, 0.0, 0.0, 0.0, 0.0, 0.0, 0.0, 0.0, 0.0, 0.0, 0.0, 0.0, 0.0, 0.0, 0.0, 0.0, 0.0, 0.0, 0.0, 0.0, 0.0, 0.0, 0.0, 0.0, 0.0, 0.0, 0.0, 0.0, 0.0, 0.0, 0.0, 0.0, 0.0, 0.0, 0.0, 0.0, 0.0, 0.0, 0.0, 0.0, 0.0, 0.0, 0.0, 0.0, 0.0, 0.0, 0.0, 0.0, 0.0, 0.0, 0.0, 0.0, 0.0, 0.0, 0.0, 0.0, 0.0, 0.0, 0.0, 0.0, 0.0, 0.0, 0.0, 0.0, 0.0, 0.0, 0.0, 0.0, 0.0, 0.0, 0.0, 0.0, 0.0, 0.0, 0.0, 0.0, 0.0, 0.0, 0.0, 0.0, 0.0, 0.0, 0.0, 0.0, 0.0, 0.0, 0.0, 0.0, 0.0, 0.0, 0.0, 0.0, 0.0, 0.0, 0.0, 0.0, 0.0, 0.0, 0.0, 0.0, 0.0, 0.0, 0.0, 0.0, 0.0, 0.0, 0.0, 0.0, 0.0, 0.0, 0.0, 0.0, 0.0, 0.0, 0.0, 0.0, 0.0, 0.0, 0.0, 0.0, 0.0, 0.0, 0.0, 0.0, 0.0, 0.0, 0.0, 0.0, 0.0, 0.0, 0.0, 0.0, 0.0, 0.0, 0.0, 0.0, 0.0, 0.0, 0.0, 0.0, 0.0, 0.0, 0.0, 0.0, 0.0, 0.0, 0.0, 0.0, 0.0, 0.0, 0.0, 0.0, 0.0, 0.0, 0.0, 0.0, 0.0, 0.0, 0.0, 0.0, 0.0, 0.0, 0.0, 0.0, 0.0, 0.0, 0.0, 0.0, 0.0, 0.0, 0.0, 0.0, 0.0, 0.0, 0.0, 0.0, 0.0, 0.0, 0.0, 0.0, 0.0, 0.0, 0.0, 0.0, 0.0, 0.0, 0.0, 0.0, 0.0, 0.0, 0.0, 0.0, 0.0, 0.0, 0.0, 0.0, 0.0, 0.0, 0.0, 0.0, 0.0, 0.0, 0.0, 0.0, 0.0, 0.0, 0.0, 0.0, 0.0, 0.0, 0.0, 0.0, 0.0, 0.0, 0.0, 0.0, 0.0, 0.0, 0.0, 0.0, 0.0, 0.0, 0.0, 0.0, 0.0, 0.0, 0.0, 0.0, 0.0, 0.0, 0.0, 0.0, 0.0, 0.0, 0.0, 0.0, 0.0, 0.0, 0.0, 0.0, 0.0, 0.0, 0.0, 0.0, 0.0, 0.0, 0.0, 0.0, 0.0, 0.0, 0.0, 0.0, 0.0, 0.0, 0.0, 0.0, 0.0, 0.0, 0.0, 0.0, 0.0, 0.0, 0.0, 0.0, 0.0, 0.0, 0.0, 0.0, 0.0, 0.0, 0.0, 0.0, 0.0, 0.0, 0.0, 0.0, 0.0, 0.0, 0.0, 0.0, 0.0, 0.0, 0.0, 0.0, 0.0, 0.0, 0.0, 0.0, 0.0, 0.0, 0.0, 0.0, 0.0, 0.0, 0.0, 0.0, 0.0, 0.0, 0.0, 0.0, 0.0, 0.0, 0.0, 0.0, 0.0, 0.0, 0.0, 0.0, 0.0, 0.0, 0.0, 0.0, 0.0, 0.0, 0.0, 0.0, 0.0, 0.0, 0.0, 0.0, 0.0, 0.0, 0.0, 0.0, 0.0, 0.0, 0.0, 0.0, 0.0, 0.0, 0.0, 0.0, 0.0, 0.0, 0.0, 0.0, 0.0, 0.0, 0.0, 0.0, 0.0, 0.0, 0.0, 0.0, 0.0, 0.0, 0.0, 0.0, 0.0, 0.0, 0.0, 0.0, 0.0, 0.0, 0.0, 0.0, 0.0, 0.0, 0.0, 0.0, 0.0, 0.0, 0.0, 0.0, 0.0, 0.0, 0.0, 0.0, 0.0, 0.0, 0.0, 0.0, 0.0, 0.0, 0.0, 0.0, 0.0, 0.0, 0.0, 0.0, 0.0, 0.0, 0.0, 0.0, 0.0, 0.0, 0.0, 0.0, 0.0, 0.0, 0.0, 0.0, 0.0, 0.0, 0.0, 0.0, 0.0, 0.0, 0.0, 0.0, 0.0, 0.0, 0.0, 0.0, 0.0, 0.0, 0.0, 0.0, 0.0, 0.0, 0.0, 0.0, 0.0, 0.0, 0.0, 0.0, 0.0, 0.0, 0.0, 0.0, 0.0, 0.0, 0.0, 0.0, 0.0, 0.0, 0.0, 0.0, 0.0, 0.0, 0.0, 0.0, 0.0, 0.0, 0.0, 0.0, 0.0, 0.0, 0.0, 0.0, 0.0, 0.0, 0.0, 0.0, 0.0, 0.0, 0.0, 0.0, 0.0, 0.0, 0.0, 0.0, 0.0, 0.0, 0.0, 0.0, 0.0, 0.0, 0.0, 0.0, 0.0, 0.0, 0.0, 0.0, 0.0, 0.0, 0.0, 0.0, 0.0, 0.0, 0.0, 0.0, 0.0, 0.0, 0.0, 0.0, 0.0, 0.0, 0.0, 0.0, 0.0, 0.0, 0.0, 0.0, 0.0, 0.0, 0.0, 0.0, 0.0, 0.0, 0.0, 0.0, 0.0, 0.0, 0.0, 0.0, 0.0, 0.0, 0.0, 0.0, 0.0, 0.0, 0.0, 0.0, 0.0, 0.0, 0.0, 0.0, 0.0, 0.0, 0.0, 0.0, 0.0, 0.0, 0.0, 0.0, 0.0, 0.0, 0.0, 0.0, 0.0, 0.0, 0.0, 0.0, 0.0, 0.0, 0.0, 0.0, 0.0, 0.0, 0.0, 0.0, 0.0, 0.0, 0.0, 0.0, 0.0, 0.0, 0.0, 0.0, 0.0, 0.0, 0.0, 0.0, 0.0, 0.0, 0.0, 0.0, 0.0, 0.0, 0.0, 0.0])
me_circle_001.materials.append(mat_groundmat)
me_circle_001.use_remesh_preserve_volume = False
me_circle_001.use_remesh_preserve_attributes = False
me_circle_001.use_mirror_vertex_groups = False
me_circle_001.update()
arm_armature = bpy.data.armatures.new('Armature')  # bones are not reproduced

# ---- objects
ob_cube = bpy.data.objects.new('Cube', me_cube_003)
ob_armature = bpy.data.objects.new('Armature', arm_armature)
ob_camera = bpy.data.objects.new('Camera', cam_camera)
ob_light = bpy.data.objects.new('Light', light_light)
ob_camgroup = bpy.data.objects.new('CamGroup', None)
ob_ground = bpy.data.objects.new('Ground', me_circle_001)

# ---- transforms, parenting, visibility, modifiers, constraints
ob_cube.parent = ob_armature
ob_cube.location = (0.0, 0.0, 0.0)
ob_cube.lineart.crease_threshold = 0.0
_vg = ob_cube.vertex_groups.new(name='Bone')
_vg.add([0, 1, 2, 3, 4, 5, 6, 7], 1.0, 'REPLACE')
_m = ob_cube.modifiers.new('Mirror', 'MIRROR')
_m.use_clip = True
_m.use_mirror_u = True
_m = ob_cube.modifiers.new('Subdivision', 'SUBSURF')
_m.uv_smooth = 'PRESERVE_CORNERS'
_m.levels = 2
_m = ob_cube.modifiers.new('Armature', 'ARMATURE')
_m.object = ob_armature
_m = ob_cube.modifiers.new('Auto Smooth', 'NODES')
_m.node_group = ng_auto_smooth
_gi = [s.identifier for s in ng_auto_smooth.interface.items_tree if s.item_type == 'SOCKET' and s.in_out == 'INPUT']
_m[_gi[1]] = 1.047  # Angle
ob_armature.location = (0.0, 0.0, 0.0)
ob_armature.show_in_front = True
ob_armature.lineart.crease_threshold = 0.0
ob_camera.parent = ob_camgroup
ob_camera.matrix_parent_inverse = Matrix(((1.0, -0.0, 0.0, -0.0), (-0.0, 1.0, -0.0, 0.0), (0.0, -0.0, 1.0, -0.1202), (-0.0, 0.0, -0.0, 1.0)))
ob_camera.location = (-11.84, 13.59, 5.972)
ob_camera.rotation_euler = (1.361, 1.716e-05, 3.853)
ob_camera.lock_rotations_4d = False
ob_camera.empty_display_type = 'ARROWS'
ob_camera.color = (0.0, 0.0, 0.0, 0.0)
ob_camera.display_type = 'WIRE'
ob_camera.lineart.crease_threshold = 0.0
ob_light.location = (-3.455, -2.386, 5.904)
ob_light.rotation_euler = (0.6503, 0.05522, -0.9127)
ob_light.lock_rotations_4d = False
ob_light.empty_display_type = 'ARROWS'
ob_light.color = (0.0, 0.0, 0.0, 0.0)
ob_light.lineart.crease_threshold = 0.0
ob_camgroup.location = (0.05787, -0.8506, -0.504)
ob_camgroup.rotation_euler = (0.08498, 0.07303, 0.0)
ob_camgroup.scale = (1.0, 1.0, 1.0)
ob_camgroup.empty_display_type = 'SINGLE_ARROW'
ob_camgroup.empty_display_size = 3.84
ob_camgroup.lineart.crease_threshold = 0.0
ob_ground.location = (0.0, 0.0, 0.0)
ob_ground.scale = (1.0, 1.0, 0.0)
ob_ground.hide_select = True
ob_ground.lineart.crease_threshold = 0.0

# ---- collection membership
col_collection_1.objects.link(ob_cube)
col_collection_1.objects.link(ob_armature)
col_backstage.objects.link(ob_camera)
col_backstage.objects.link(ob_light)
col_backstage.objects.link(ob_camgroup)
col_backstage.objects.link(ob_ground)

# ---- scene / render settings (as saved in the file)
scene.camera = ob_camera
scene.frame_start = 1; scene.frame_end = 72; scene.frame_set(1)
scene.render.engine = 'BLENDER_EEVEE_NEXT'
scene.render.image_settings.file_format = 'FFMPEG'
scene.render.resolution_percentage = 50
scene.render.motion_blur_shutter = 1.0
scene.cycles.use_denoising = False
scene.cycles.samples = 128
scene.cycles.sampling_pattern = 'TABULATED_SOBOL'
scene.cycles.use_adaptive_sampling = False
scene.cycles.use_light_tree = False
scene.eevee.taa_render_samples = 32
scene.eevee.use_gtao = True
scene.eevee.gtao_quality = 0.2349
scene.eevee.gtao_distance = 5.79
scene.eevee.fast_gi_quality = 0.2349
scene.eevee.use_raytracing = True
scene.view_settings.view_transform = 'Filmic'
bpy.context.view_layer.update()
